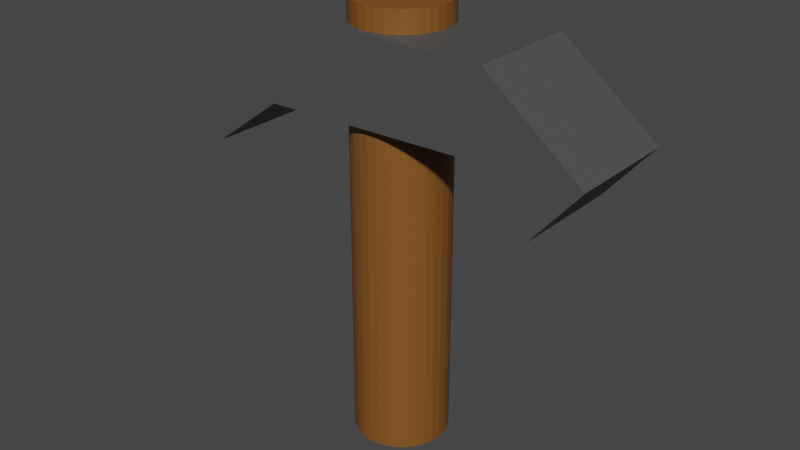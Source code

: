 # Source: Pickaxe.blend  (saved by Blender 3.2.14; exported with 4.5.12 LTS)
import bpy
from mathutils import Matrix  # noqa: F401  (used for matrix-valued properties, if any)

bpy.ops.wm.read_factory_settings(use_empty=True)
scene = bpy.context.scene
scene.name = 'Scene'

# ---- collections
col_collection = bpy.data.collections.new('Collection'); scene.collection.children.link(col_collection)

# ---- materials (node trees are filled in below, after node groups)
mat_material_002 = bpy.data.materials.new('Material.002')
mat_material_002.use_transparent_shadow = False
mat_material_003 = bpy.data.materials.new('Material.003')
mat_material_003.use_transparent_shadow = False

# ---- material node trees
mat_material_002.use_nodes = True; mat_material_002.node_tree.nodes.clear()
_N = mat_material_002.node_tree.nodes; _L = mat_material_002.node_tree.links
n0 = _N.new('ShaderNodeBsdfPrincipled'); n0.name = 'Principled BSDF'; n0.location = (10, 300)
n0.distribution = 'GGX'
n0.subsurface_method = 'RANDOM_WALK_SKIN'
n0.inputs[0].default_value = (0.07658, 0.07658, 0.07658, 1.0)
n0.inputs[3].default_value = 1.45
n0.inputs[27].default_value = (0.0, 0.0, 0.0, 1.0)
n0.inputs[28].default_value = 1.0
n1 = _N.new('ShaderNodeOutputMaterial'); n1.name = 'Material Output'; n1.location = (300, 300)
_L.new(n0.outputs[0], n1.inputs[0])
n1.is_active_output = True
mat_material_003.use_nodes = True; mat_material_003.node_tree.nodes.clear()
_N = mat_material_003.node_tree.nodes; _L = mat_material_003.node_tree.links
n0 = _N.new('ShaderNodeBsdfPrincipled'); n0.name = 'Principled BSDF'; n0.location = (10, 300)
n0.distribution = 'GGX'
n0.subsurface_method = 'RANDOM_WALK_SKIN'
n0.inputs[0].default_value = (0.2203, 0.08384, 0.01557, 1.0)
n0.inputs[3].default_value = 1.45
n0.inputs[27].default_value = (0.0, 0.0, 0.0, 1.0)
n0.inputs[28].default_value = 1.0
n1 = _N.new('ShaderNodeOutputMaterial'); n1.name = 'Material Output'; n1.location = (300, 300)
_L.new(n0.outputs[0], n1.inputs[0])
n1.is_active_output = True

# ---- world
world_world = bpy.data.worlds.new('World'); scene.world = world_world
world_world.use_nodes = True; world_world.node_tree.nodes.clear()
_N = world_world.node_tree.nodes; _L = world_world.node_tree.links
n0 = _N.new('ShaderNodeOutputWorld'); n0.name = 'World Output'; n0.location = (300, 300)
n1 = _N.new('ShaderNodeBackground'); n1.name = 'Background'; n1.location = (10, 300)
n1.inputs[0].default_value = (0.05088, 0.05088, 0.05088, 1.0)
_L.new(n1.outputs[0], n0.inputs[0])
n0.is_active_output = True
world_world.color = (0.05088, 0.05088, 0.05088)
world_world.use_sun_shadow = False
world_world.sun_shadow_jitter_overblur = 0.0

# ---- meshes
me_cube = bpy.data.meshes.new('Cube')
me_cube.from_pydata([(-1.351, -1.0, -2.319), (-1.7, -1.0, -0.9652), (-1.351, 1.0, -2.319), (-1.7, 1.0, -0.9652), (1.309, -1.0, -2.162), (1.675, -1.0, -0.9258), (1.309, 1.0, -2.162), (1.675, 1.0, -0.9258), (0.939, -1.0, 0.7266), (0.8209, -1.0, -1.0), (0.8209, 1.0, -1.0), (0.939, 1.0, 0.7266), (-0.7747, 1.0, -1.116), (-0.9181, -1.0, 0.7266), (-0.7747, -1.0, -1.116), (-0.9181, 1.0, 0.7266), (0.007879, 0.8361, -8.257), (0.007879, 0.8361, 1.197), (0.07772, 0.8199, -8.257), (0.07772, 0.8199, 1.197), (0.1449, 0.7721, -8.257), (0.1449, 0.7721, 1.197), (0.2068, 0.6945, -8.257), (0.2068, 0.6945, 1.197), (0.261, 0.59, -8.257), (0.261, 0.59, 1.197), (0.3056, 0.4627, -8.257), (0.3056, 0.4627, 1.197), (0.3386, 0.3174, -8.257), (0.3386, 0.3174, 1.197), (0.359, 0.1598, -8.257), (0.359, 0.1598, 1.197), (0.3659, -0.004125, -8.257), (0.3659, -0.004125, 1.197), (0.359, -0.168, -8.257), (0.359, -0.168, 1.197), (0.3386, -0.3257, -8.257), (0.3386, -0.3257, 1.197), (0.3056, -0.4709, -8.257), (0.3056, -0.4709, 1.197), (0.261, -0.5982, -8.257), (0.261, -0.5982, 1.197), (0.2068, -0.7027, -8.257), (0.2068, -0.7027, 1.197), (0.1449, -0.7804, -8.257), (0.1449, -0.7804, 1.197), (0.07772, -0.8282, -8.257), (0.07772, -0.8282, 1.197), (0.007879, -0.8443, -8.257), (0.007879, -0.8443, 1.197), (-0.06196, -0.8282, -8.257), (-0.06196, -0.8282, 1.197), (-0.1291, -0.7804, -8.257), (-0.1291, -0.7804, 1.197), (-0.191, -0.7027, -8.257), (-0.191, -0.7027, 1.197), (-0.2453, -0.5982, -8.257), (-0.2453, -0.5982, 1.197), (-0.2898, -0.4709, -8.257), (-0.2898, -0.4709, 1.197), (-0.3229, -0.3257, -8.257), (-0.3229, -0.3257, 1.197), (-0.3432, -0.168, -8.257), (-0.3432, -0.168, 1.197), (-0.3501, -0.004125, -8.257), (-0.3501, -0.004125, 1.197), (-0.3432, 0.1598, -8.257), (-0.3432, 0.1598, 1.197), (-0.3229, 0.3174, -8.257), (-0.3229, 0.3174, 1.197), (-0.2898, 0.4627, -8.257), (-0.2898, 0.4627, 1.197), (-0.2453, 0.59, -8.257), (-0.2453, 0.59, 1.197), (-0.191, 0.6945, -8.257), (-0.191, 0.6945, 1.197), (-0.1291, 0.7721, -8.257), (-0.1291, 0.7721, 1.197), (-0.06196, 0.8199, -8.257), (-0.06196, 0.8199, 1.197)], [], [(0, 1, 3, 2), (12, 15, 11, 7, 6, 10), (6, 7, 5, 4), (14, 13, 1, 0), (12, 10, 6, 4, 9, 14), (13, 15, 3, 1), (7, 11, 15, 13, 8, 5), (2, 12, 14, 0), (4, 5, 8, 13, 14, 9), (2, 3, 15, 12), (16, 17, 19, 18), (18, 19, 21, 20), (20, 21, 23, 22), (22, 23, 25, 24), (24, 25, 27, 26), (26, 27, 29, 28), (28, 29, 31, 30), (30, 31, 33, 32), (32, 33, 35, 34), (34, 35, 37, 36), (36, 37, 39, 38), (38, 39, 41, 40), (40, 41, 43, 42), (42, 43, 45, 44), (44, 45, 47, 46), (46, 47, 49, 48), (48, 49, 51, 50), (50, 51, 53, 52), (52, 53, 55, 54), (54, 55, 57, 56), (56, 57, 59, 58), (58, 59, 61, 60), (60, 61, 63, 62), (62, 63, 65, 64), (64, 65, 67, 66), (66, 67, 69, 68), (68, 69, 71, 70), (70, 71, 73, 72), (72, 73, 75, 74), (74, 75, 77, 76), (19, 17, 79, 77, 75, 73, 71, 69, 67, 65, 63, 61, 59, 57, 55, 53, 51, 49, 47, 45, 43, 41, 39, 37, 35, 33, 31, 29, 27, 25, 23, 21), (76, 77, 79, 78), (78, 79, 17, 16), (16, 18, 20, 22, 24, 26, 28, 30, 32, 34, 36, 38, 40, 42, 44, 46, 48, 50, 52, 54, 56, 58, 60, 62, 64, 66, 68, 70, 72, 74, 76, 78)])
me_cube.polygons.foreach_set('material_index', [0, 0, 0, 0, 0, 0, 0, 0, 0, 0, 1, 1, 1, 1, 1, 1, 1, 1, 1, 1, 1, 1, 1, 1, 1, 1, 1, 1, 1, 1, 1, 1, 1, 1, 1, 1, 1, 1, 1, 1, 1, 1, 1, 1])
_uv = me_cube.uv_layers.new(name='UVMap')
_uv.uv.foreach_set('vector', [0.375, 0.0, 0.625, 0.0, 0.625, 0.25, 0.375, 0.25, 0.375, 0.3125, 0.625, 0.3125, 0.625, 0.375, 0.625, 0.5, 0.375, 0.5, 0.375, 0.375, 0.375, 0.5, 0.625, 0.5, 0.625, 0.75, 0.375, 0.75, 0.375, 0.9375, 0.625, 0.9375, 0.625, 1.0, 0.375, 1.0, 0.1875, 0.5, 0.25, 0.5, 0.375, 0.5, 0.375, 0.75, 0.25, 0.75, 0.1875, 0.75, 0.8125, 0.75, 0.8125, 0.5, 0.875, 0.5, 0.875, 0.75, 0.625, 0.5, 0.75, 0.5, 0.8125, 0.5, 0.8125, 0.75, 0.75, 0.75, 0.625, 0.75, 0.125, 0.5, 0.1875, 0.5, 0.1875, 0.75, 0.125, 0.75, 0.375, 0.75, 0.625, 0.75, 0.625, 0.875, 0.625, 0.9375, 0.375, 0.9375, 0.375, 0.875, 0.375, 0.25, 0.625, 0.25, 0.625, 0.3125, 0.375, 0.3125, 1.0, 0.5, 1.0, 1.0, 0.9688, 1.0, 0.9688, 0.5, 0.9688, 0.5, 0.9688, 1.0, 0.9375, 1.0, 0.9375, 0.5, 0.9375, 0.5, 0.9375, 1.0, 0.9062, 1.0, 0.9062, 0.5, 0.9062, 0.5, 0.9062, 1.0, 0.875, 1.0, 0.875, 0.5, 0.875, 0.5, 0.875, 1.0, 0.8438, 1.0, 0.8438, 0.5, 0.8438, 0.5, 0.8438, 1.0, 0.8125, 1.0, 0.8125, 0.5, 0.8125, 0.5, 0.8125, 1.0, 0.7812, 1.0, 0.7812, 0.5, 0.7812, 0.5, 0.7812, 1.0, 0.75, 1.0, 0.75, 0.5, 0.75, 0.5, 0.75, 1.0, 0.7188, 1.0, 0.7188, 0.5, 0.7188, 0.5, 0.7188, 1.0, 0.6875, 1.0, 0.6875, 0.5, 0.6875, 0.5, 0.6875, 1.0, 0.6562, 1.0, 0.6562, 0.5, 0.6562, 0.5, 0.6562, 1.0, 0.625, 1.0, 0.625, 0.5, 0.625, 0.5, 0.625, 1.0, 0.5938, 1.0, 0.5938, 0.5, 0.5938, 0.5, 0.5938, 1.0, 0.5625, 1.0, 0.5625, 0.5, 0.5625, 0.5, 0.5625, 1.0, 0.5312, 1.0, 0.5312, 0.5, 0.5312, 0.5, 0.5312, 1.0, 0.5, 1.0, 0.5, 0.5, 0.5, 0.5, 0.5, 1.0, 0.4688, 1.0, 0.4688, 0.5, 0.4688, 0.5, 0.4688, 1.0, 0.4375, 1.0, 0.4375, 0.5, 0.4375, 0.5, 0.4375, 1.0, 0.4062, 1.0, 0.4062, 0.5, 0.4062, 0.5, 0.4062, 1.0, 0.375, 1.0, 0.375, 0.5, 0.375, 0.5, 0.375, 1.0, 0.3438, 1.0, 0.3438, 0.5, 0.3438, 0.5, 0.3438, 1.0, 0.3125, 1.0, 0.3125, 0.5, 0.3125, 0.5, 0.3125, 1.0, 0.2812, 1.0, 0.2812, 0.5, 0.2812, 0.5, 0.2812, 1.0, 0.25, 1.0, 0.25, 0.5, 0.25, 0.5, 0.25, 1.0, 0.2188, 1.0, 0.2188, 0.5, 0.2188, 0.5, 0.2188, 1.0, 0.1875, 1.0, 0.1875, 0.5, 0.1875, 0.5, 0.1875, 1.0, 0.1562, 1.0, 0.1562, 0.5, 0.1562, 0.5, 0.1562, 1.0, 0.125, 1.0, 0.125, 0.5, 0.125, 0.5, 0.125, 1.0, 0.09375, 1.0, 0.09375, 0.5, 0.09375, 0.5, 0.09375, 1.0, 0.0625, 1.0, 0.0625, 0.5, 0.2968, 0.4854, 0.25, 0.49, 0.2032, 0.4854, 0.1582, 0.4717, 0.1167, 0.4496, 0.08029, 0.4197, 0.05045, 0.3833, 0.02827, 0.3418, 0.01461, 0.2968, 0.01, 0.25, 0.01461, 0.2032, 0.02827, 0.1582, 0.05045, 0.1167, 0.08029, 0.08029, 0.1167, 0.05045, 0.1582, 0.02827, 0.2032, 0.01461, 0.25, 0.01, 0.2968, 0.01461, 0.3418, 0.02827, 0.3833, 0.05045, 0.4197, 0.08029, 0.4496, 0.1167, 0.4717, 0.1582, 0.4854, 0.2032, 0.49, 0.25, 0.4854, 0.2968, 0.4717, 0.3418, 0.4496, 0.3833, 0.4197, 0.4197, 0.3833, 0.4496, 0.3418, 0.4717, 0.0625, 0.5, 0.0625, 1.0, 0.03125, 1.0, 0.03125, 0.5, 0.03125, 0.5, 0.03125, 1.0, 0.0, 1.0, 0.0, 0.5, 0.75, 0.49, 0.7968, 0.4854, 0.8418, 0.4717, 0.8833, 0.4496, 0.9197, 0.4197, 0.9496, 0.3833, 0.9717, 0.3418, 0.9854, 0.2968, 0.99, 0.25, 0.9854, 0.2032, 0.9717, 0.1582, 0.9496, 0.1167, 0.9197, 0.08029, 0.8833, 0.05045, 0.8418, 0.02827, 0.7968, 0.01461, 0.75, 0.01, 0.7032, 0.01461, 0.6582, 0.02827, 0.6167, 0.05045, 0.5803, 0.08029, 0.5504, 0.1167, 0.5283, 0.1582, 0.5146, 0.2032, 0.51, 0.25, 0.5146, 0.2968, 0.5283, 0.3418, 0.5504, 0.3833, 0.5803, 0.4197, 0.6167, 0.4496, 0.6582, 0.4717, 0.7032, 0.4854])
me_cube.materials.append(mat_material_002)
me_cube.materials.append(mat_material_003)
me_cube.update()

# ---- objects
ob_cube = bpy.data.objects.new('Cube', me_cube)

# ---- transforms, parenting, visibility, modifiers, constraints
ob_cube.location = (-0.005715, 0.001275, 0.6949)
ob_cube.scale = (0.7253, 0.3091, 0.2549)

# ---- collection membership
col_collection.objects.link(ob_cube)

# ---- scene / render settings (as saved in the file)
scene.frame_start = 1; scene.frame_end = 35; scene.frame_set(0)
scene.render.engine = 'BLENDER_EEVEE_NEXT'
scene.cycles.sampling_pattern = 'TABULATED_SOBOL'
scene.cycles.use_light_tree = False
scene.view_settings.view_transform = 'Filmic'
bpy.context.view_layer.update()

# ---- added for rendering (the .blend has no active camera and no usable light): camera, sun
cam_auto = bpy.data.cameras.new('AutoCamera')
cam_auto.lens = 50.0
cam_auto.sensor_width = 36.0
cam_auto.clip_end = 1000.0
ob_auto_camera = bpy.data.objects.new('AutoCamera', cam_auto)
scene.collection.objects.link(ob_auto_camera)
ob_auto_camera.location = (3.21437, -3.87364, 2.37849)
ob_auto_camera.rotation_euler = (1.09748, -7.21219e-08, 0.694738)
scene.camera = ob_auto_camera
light_auto_sun = bpy.data.lights.new('AutoSun', 'SUN')
light_auto_sun.energy = 3.0
light_auto_sun.angle = 0.0523599
ob_auto_sun = bpy.data.objects.new('AutoSun', light_auto_sun)
scene.collection.objects.link(ob_auto_sun)
ob_auto_sun.rotation_euler = (0.872665, 0.174533, 0.523599)
bpy.context.view_layer.update()
